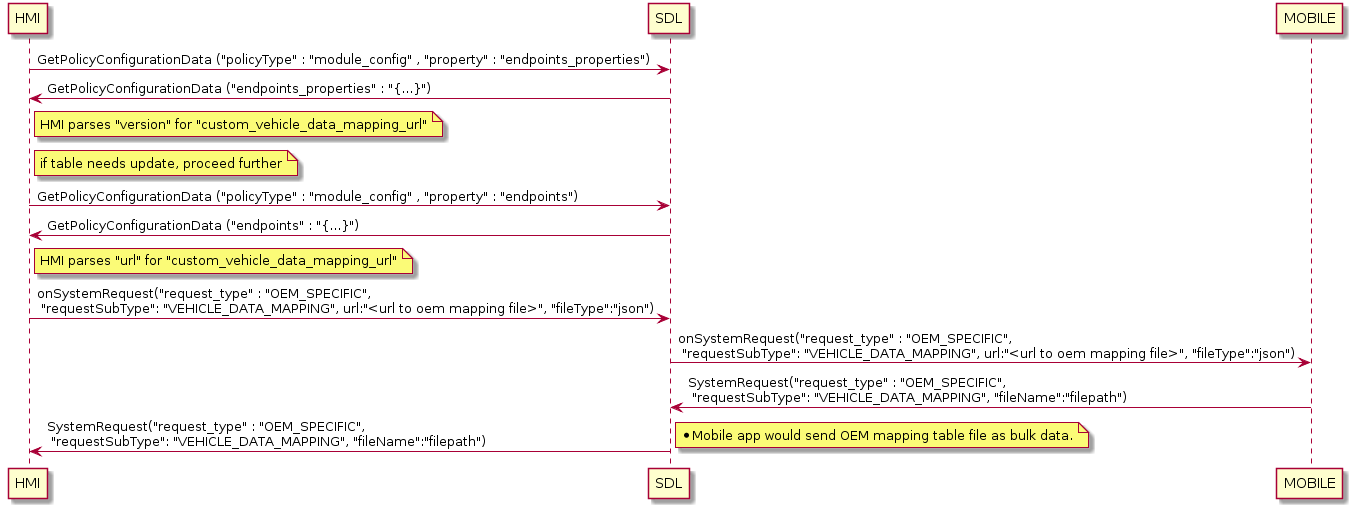

The diagram above was rendered by PlantUML. Its source (embedded in the PNG):
@startuml
HMI -> SDL : GetPolicyConfigurationData ("policyType" : "module_config" , "property" : "endpoints_properties")
SDL -> HMI : GetPolicyConfigurationData ("endpoints_properties" : "{...}")
note right of HMI : HMI parses "version" for "custom_vehicle_data_mapping_url"
note right of HMI : if table needs update, proceed further
HMI -> SDL : GetPolicyConfigurationData ("policyType" : "module_config" , "property" : "endpoints")
SDL -> HMI : GetPolicyConfigurationData ("endpoints" : "{...}")
note right of HMI : HMI parses "url" for "custom_vehicle_data_mapping_url"
HMI -> SDL : onSystemRequest("request_type" : "OEM_SPECIFIC",  \n "requestSubType": "VEHICLE_DATA_MAPPING", url:"<url to oem mapping file>", "fileType":"json")
SDL -> MOBILE : onSystemRequest("request_type" : "OEM_SPECIFIC",  \n "requestSubType": "VEHICLE_DATA_MAPPING", url:"<url to oem mapping file>", "fileType":"json")
MOBILE -> SDL : SystemRequest("request_type" : "OEM_SPECIFIC",  \n "requestSubType": "VEHICLE_DATA_MAPPING", "fileName":"filepath")
SDL -> HMI : SystemRequest("request_type" : "OEM_SPECIFIC",  \n "requestSubType": "VEHICLE_DATA_MAPPING", "fileName":"filepath")
note right
    * Mobile app would send OEM mapping table file as bulk data.
end note
@enduml